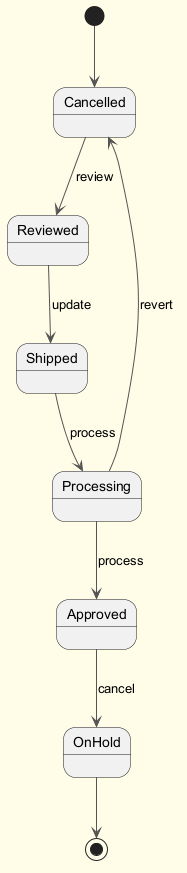

The diagram above was rendered by PlantUML. Its source (embedded in the PNG):
@startuml
skinparam backgroundColor #FFFDE7
skinparam classBackgroundColor #FFF9C4
skinparam classBorderColor #F57F17
skinparam ArrowColor #555555
[*] --> Cancelled
Cancelled --> Reviewed : review
Reviewed --> Shipped : update
Shipped --> Processing : process
Processing --> Approved : process
Approved --> OnHold : cancel
Processing --> Cancelled : revert
OnHold --> [*]
@enduml